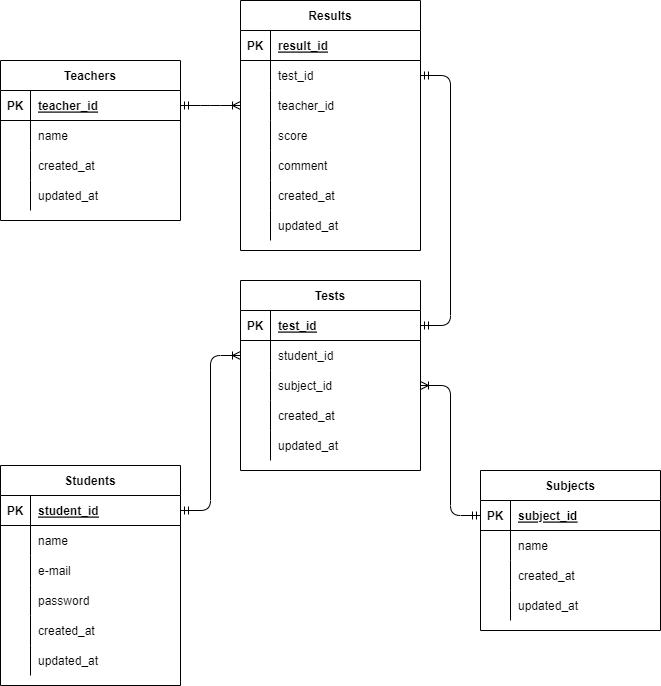

The diagram above was exported from draw.io. Its source (the exported page's mxGraphModel, read from the mxfile embedded in the PNG):
<mxGraphModel dx="702" dy="752" grid="1" gridSize="10" guides="1" tooltips="1" connect="1" arrows="1" fold="1" page="1" pageScale="1" pageWidth="827" pageHeight="1169" background="none" math="0" shadow="0">
  <root>
    <mxCell id="0" />
    <mxCell id="1" parent="0" />
    <mxCell id="2" value="Students" style="shape=table;startSize=30;container=1;collapsible=1;childLayout=tableLayout;fixedRows=1;rowLines=0;fontStyle=1;align=center;resizeLast=1;" parent="1" vertex="1">
      <mxGeometry x="80" y="475" width="180" height="220" as="geometry" />
    </mxCell>
    <mxCell id="3" value="" style="shape=partialRectangle;collapsible=0;dropTarget=0;pointerEvents=0;fillColor=none;top=0;left=0;bottom=1;right=0;points=[[0,0.5],[1,0.5]];portConstraint=eastwest;" parent="2" vertex="1">
      <mxGeometry y="30" width="180" height="30" as="geometry" />
    </mxCell>
    <mxCell id="4" value="PK" style="shape=partialRectangle;connectable=0;fillColor=none;top=0;left=0;bottom=0;right=0;fontStyle=1;overflow=hidden;" parent="3" vertex="1">
      <mxGeometry width="30" height="30" as="geometry">
        <mxRectangle width="30" height="30" as="alternateBounds" />
      </mxGeometry>
    </mxCell>
    <mxCell id="5" value="student_id" style="shape=partialRectangle;connectable=0;fillColor=none;top=0;left=0;bottom=0;right=0;align=left;spacingLeft=6;fontStyle=5;overflow=hidden;" parent="3" vertex="1">
      <mxGeometry x="30" width="150" height="30" as="geometry">
        <mxRectangle width="150" height="30" as="alternateBounds" />
      </mxGeometry>
    </mxCell>
    <mxCell id="6" value="" style="shape=partialRectangle;collapsible=0;dropTarget=0;pointerEvents=0;fillColor=none;top=0;left=0;bottom=0;right=0;points=[[0,0.5],[1,0.5]];portConstraint=eastwest;" parent="2" vertex="1">
      <mxGeometry y="60" width="180" height="30" as="geometry" />
    </mxCell>
    <mxCell id="7" value="" style="shape=partialRectangle;connectable=0;fillColor=none;top=0;left=0;bottom=0;right=0;editable=1;overflow=hidden;" parent="6" vertex="1">
      <mxGeometry width="30" height="30" as="geometry">
        <mxRectangle width="30" height="30" as="alternateBounds" />
      </mxGeometry>
    </mxCell>
    <mxCell id="8" value="name" style="shape=partialRectangle;connectable=0;fillColor=none;top=0;left=0;bottom=0;right=0;align=left;spacingLeft=6;overflow=hidden;" parent="6" vertex="1">
      <mxGeometry x="30" width="150" height="30" as="geometry">
        <mxRectangle width="150" height="30" as="alternateBounds" />
      </mxGeometry>
    </mxCell>
    <mxCell id="9" value="" style="shape=partialRectangle;collapsible=0;dropTarget=0;pointerEvents=0;fillColor=none;top=0;left=0;bottom=0;right=0;points=[[0,0.5],[1,0.5]];portConstraint=eastwest;" parent="2" vertex="1">
      <mxGeometry y="90" width="180" height="30" as="geometry" />
    </mxCell>
    <mxCell id="10" value="" style="shape=partialRectangle;connectable=0;fillColor=none;top=0;left=0;bottom=0;right=0;editable=1;overflow=hidden;" parent="9" vertex="1">
      <mxGeometry width="30" height="30" as="geometry">
        <mxRectangle width="30" height="30" as="alternateBounds" />
      </mxGeometry>
    </mxCell>
    <mxCell id="11" value="e-mail" style="shape=partialRectangle;connectable=0;fillColor=none;top=0;left=0;bottom=0;right=0;align=left;spacingLeft=6;overflow=hidden;" parent="9" vertex="1">
      <mxGeometry x="30" width="150" height="30" as="geometry">
        <mxRectangle width="150" height="30" as="alternateBounds" />
      </mxGeometry>
    </mxCell>
    <mxCell id="12" value="" style="shape=partialRectangle;collapsible=0;dropTarget=0;pointerEvents=0;fillColor=none;top=0;left=0;bottom=0;right=0;points=[[0,0.5],[1,0.5]];portConstraint=eastwest;" parent="2" vertex="1">
      <mxGeometry y="120" width="180" height="30" as="geometry" />
    </mxCell>
    <mxCell id="13" value="" style="shape=partialRectangle;connectable=0;fillColor=none;top=0;left=0;bottom=0;right=0;editable=1;overflow=hidden;" parent="12" vertex="1">
      <mxGeometry width="30" height="30" as="geometry">
        <mxRectangle width="30" height="30" as="alternateBounds" />
      </mxGeometry>
    </mxCell>
    <mxCell id="14" value="password" style="shape=partialRectangle;connectable=0;fillColor=none;top=0;left=0;bottom=0;right=0;align=left;spacingLeft=6;overflow=hidden;" parent="12" vertex="1">
      <mxGeometry x="30" width="150" height="30" as="geometry">
        <mxRectangle width="150" height="30" as="alternateBounds" />
      </mxGeometry>
    </mxCell>
    <mxCell id="78" style="shape=partialRectangle;collapsible=0;dropTarget=0;pointerEvents=0;fillColor=none;top=0;left=0;bottom=0;right=0;points=[[0,0.5],[1,0.5]];portConstraint=eastwest;" parent="2" vertex="1">
      <mxGeometry y="150" width="180" height="30" as="geometry" />
    </mxCell>
    <mxCell id="79" style="shape=partialRectangle;connectable=0;fillColor=none;top=0;left=0;bottom=0;right=0;editable=1;overflow=hidden;" parent="78" vertex="1">
      <mxGeometry width="30" height="30" as="geometry">
        <mxRectangle width="30" height="30" as="alternateBounds" />
      </mxGeometry>
    </mxCell>
    <mxCell id="80" value="created_at" style="shape=partialRectangle;connectable=0;fillColor=none;top=0;left=0;bottom=0;right=0;align=left;spacingLeft=6;overflow=hidden;" parent="78" vertex="1">
      <mxGeometry x="30" width="150" height="30" as="geometry">
        <mxRectangle width="150" height="30" as="alternateBounds" />
      </mxGeometry>
    </mxCell>
    <mxCell id="81" style="shape=partialRectangle;collapsible=0;dropTarget=0;pointerEvents=0;fillColor=none;top=0;left=0;bottom=0;right=0;points=[[0,0.5],[1,0.5]];portConstraint=eastwest;" parent="2" vertex="1">
      <mxGeometry y="180" width="180" height="30" as="geometry" />
    </mxCell>
    <mxCell id="82" style="shape=partialRectangle;connectable=0;fillColor=none;top=0;left=0;bottom=0;right=0;editable=1;overflow=hidden;" parent="81" vertex="1">
      <mxGeometry width="30" height="30" as="geometry">
        <mxRectangle width="30" height="30" as="alternateBounds" />
      </mxGeometry>
    </mxCell>
    <mxCell id="83" value="updated_at" style="shape=partialRectangle;connectable=0;fillColor=none;top=0;left=0;bottom=0;right=0;align=left;spacingLeft=6;overflow=hidden;" parent="81" vertex="1">
      <mxGeometry x="30" width="150" height="30" as="geometry">
        <mxRectangle width="150" height="30" as="alternateBounds" />
      </mxGeometry>
    </mxCell>
    <mxCell id="15" value="Subjects" style="shape=table;startSize=30;container=1;collapsible=1;childLayout=tableLayout;fixedRows=1;rowLines=0;fontStyle=1;align=center;resizeLast=1;" parent="1" vertex="1">
      <mxGeometry x="560" y="480" width="180" height="160" as="geometry" />
    </mxCell>
    <mxCell id="16" value="" style="shape=partialRectangle;collapsible=0;dropTarget=0;pointerEvents=0;fillColor=none;top=0;left=0;bottom=1;right=0;points=[[0,0.5],[1,0.5]];portConstraint=eastwest;" parent="15" vertex="1">
      <mxGeometry y="30" width="180" height="30" as="geometry" />
    </mxCell>
    <mxCell id="17" value="PK" style="shape=partialRectangle;connectable=0;fillColor=none;top=0;left=0;bottom=0;right=0;fontStyle=1;overflow=hidden;" parent="16" vertex="1">
      <mxGeometry width="30" height="30" as="geometry">
        <mxRectangle width="30" height="30" as="alternateBounds" />
      </mxGeometry>
    </mxCell>
    <mxCell id="18" value="subject_id" style="shape=partialRectangle;connectable=0;fillColor=none;top=0;left=0;bottom=0;right=0;align=left;spacingLeft=6;fontStyle=5;overflow=hidden;" parent="16" vertex="1">
      <mxGeometry x="30" width="150" height="30" as="geometry">
        <mxRectangle width="150" height="30" as="alternateBounds" />
      </mxGeometry>
    </mxCell>
    <mxCell id="19" value="" style="shape=partialRectangle;collapsible=0;dropTarget=0;pointerEvents=0;fillColor=none;top=0;left=0;bottom=0;right=0;points=[[0,0.5],[1,0.5]];portConstraint=eastwest;" parent="15" vertex="1">
      <mxGeometry y="60" width="180" height="30" as="geometry" />
    </mxCell>
    <mxCell id="20" value="" style="shape=partialRectangle;connectable=0;fillColor=none;top=0;left=0;bottom=0;right=0;editable=1;overflow=hidden;" parent="19" vertex="1">
      <mxGeometry width="30" height="30" as="geometry">
        <mxRectangle width="30" height="30" as="alternateBounds" />
      </mxGeometry>
    </mxCell>
    <mxCell id="21" value="name" style="shape=partialRectangle;connectable=0;fillColor=none;top=0;left=0;bottom=0;right=0;align=left;spacingLeft=6;overflow=hidden;" parent="19" vertex="1">
      <mxGeometry x="30" width="150" height="30" as="geometry">
        <mxRectangle width="150" height="30" as="alternateBounds" />
      </mxGeometry>
    </mxCell>
    <mxCell id="29" value="" style="shape=partialRectangle;collapsible=0;dropTarget=0;pointerEvents=0;fillColor=none;top=0;left=0;bottom=0;right=0;points=[[0,0.5],[1,0.5]];portConstraint=eastwest;" parent="15" vertex="1">
      <mxGeometry y="90" width="180" height="30" as="geometry" />
    </mxCell>
    <mxCell id="30" value="" style="shape=partialRectangle;connectable=0;fillColor=none;top=0;left=0;bottom=0;right=0;editable=1;overflow=hidden;" parent="29" vertex="1">
      <mxGeometry width="30" height="30" as="geometry">
        <mxRectangle width="30" height="30" as="alternateBounds" />
      </mxGeometry>
    </mxCell>
    <mxCell id="31" value="created_at" style="shape=partialRectangle;connectable=0;fillColor=none;top=0;left=0;bottom=0;right=0;align=left;spacingLeft=6;overflow=hidden;" parent="29" vertex="1">
      <mxGeometry x="30" width="150" height="30" as="geometry">
        <mxRectangle width="150" height="30" as="alternateBounds" />
      </mxGeometry>
    </mxCell>
    <mxCell id="22" value="" style="shape=partialRectangle;collapsible=0;dropTarget=0;pointerEvents=0;fillColor=none;top=0;left=0;bottom=0;right=0;points=[[0,0.5],[1,0.5]];portConstraint=eastwest;" parent="15" vertex="1">
      <mxGeometry y="120" width="180" height="30" as="geometry" />
    </mxCell>
    <mxCell id="23" value="" style="shape=partialRectangle;connectable=0;fillColor=none;top=0;left=0;bottom=0;right=0;editable=1;overflow=hidden;" parent="22" vertex="1">
      <mxGeometry width="30" height="30" as="geometry">
        <mxRectangle width="30" height="30" as="alternateBounds" />
      </mxGeometry>
    </mxCell>
    <mxCell id="24" value="updated_at" style="shape=partialRectangle;connectable=0;fillColor=none;top=0;left=0;bottom=0;right=0;align=left;spacingLeft=6;overflow=hidden;" parent="22" vertex="1">
      <mxGeometry x="30" width="150" height="30" as="geometry">
        <mxRectangle width="150" height="30" as="alternateBounds" />
      </mxGeometry>
    </mxCell>
    <mxCell id="32" value="Teachers" style="shape=table;startSize=30;container=1;collapsible=1;childLayout=tableLayout;fixedRows=1;rowLines=0;fontStyle=1;align=center;resizeLast=1;" parent="1" vertex="1">
      <mxGeometry x="80" y="70" width="180" height="160" as="geometry" />
    </mxCell>
    <mxCell id="33" value="" style="shape=partialRectangle;collapsible=0;dropTarget=0;pointerEvents=0;fillColor=none;top=0;left=0;bottom=1;right=0;points=[[0,0.5],[1,0.5]];portConstraint=eastwest;" parent="32" vertex="1">
      <mxGeometry y="30" width="180" height="30" as="geometry" />
    </mxCell>
    <mxCell id="34" value="PK" style="shape=partialRectangle;connectable=0;fillColor=none;top=0;left=0;bottom=0;right=0;fontStyle=1;overflow=hidden;" parent="33" vertex="1">
      <mxGeometry width="30" height="30" as="geometry">
        <mxRectangle width="30" height="30" as="alternateBounds" />
      </mxGeometry>
    </mxCell>
    <mxCell id="35" value="teacher_id" style="shape=partialRectangle;connectable=0;fillColor=none;top=0;left=0;bottom=0;right=0;align=left;spacingLeft=6;fontStyle=5;overflow=hidden;" parent="33" vertex="1">
      <mxGeometry x="30" width="150" height="30" as="geometry">
        <mxRectangle width="150" height="30" as="alternateBounds" />
      </mxGeometry>
    </mxCell>
    <mxCell id="36" value="" style="shape=partialRectangle;collapsible=0;dropTarget=0;pointerEvents=0;fillColor=none;top=0;left=0;bottom=0;right=0;points=[[0,0.5],[1,0.5]];portConstraint=eastwest;" parent="32" vertex="1">
      <mxGeometry y="60" width="180" height="30" as="geometry" />
    </mxCell>
    <mxCell id="37" value="" style="shape=partialRectangle;connectable=0;fillColor=none;top=0;left=0;bottom=0;right=0;editable=1;overflow=hidden;" parent="36" vertex="1">
      <mxGeometry width="30" height="30" as="geometry">
        <mxRectangle width="30" height="30" as="alternateBounds" />
      </mxGeometry>
    </mxCell>
    <mxCell id="38" value="name" style="shape=partialRectangle;connectable=0;fillColor=none;top=0;left=0;bottom=0;right=0;align=left;spacingLeft=6;overflow=hidden;" parent="36" vertex="1">
      <mxGeometry x="30" width="150" height="30" as="geometry">
        <mxRectangle width="150" height="30" as="alternateBounds" />
      </mxGeometry>
    </mxCell>
    <mxCell id="39" value="" style="shape=partialRectangle;collapsible=0;dropTarget=0;pointerEvents=0;fillColor=none;top=0;left=0;bottom=0;right=0;points=[[0,0.5],[1,0.5]];portConstraint=eastwest;" parent="32" vertex="1">
      <mxGeometry y="90" width="180" height="30" as="geometry" />
    </mxCell>
    <mxCell id="40" value="" style="shape=partialRectangle;connectable=0;fillColor=none;top=0;left=0;bottom=0;right=0;editable=1;overflow=hidden;" parent="39" vertex="1">
      <mxGeometry width="30" height="30" as="geometry">
        <mxRectangle width="30" height="30" as="alternateBounds" />
      </mxGeometry>
    </mxCell>
    <mxCell id="41" value="created_at" style="shape=partialRectangle;connectable=0;fillColor=none;top=0;left=0;bottom=0;right=0;align=left;spacingLeft=6;overflow=hidden;" parent="39" vertex="1">
      <mxGeometry x="30" width="150" height="30" as="geometry">
        <mxRectangle width="150" height="30" as="alternateBounds" />
      </mxGeometry>
    </mxCell>
    <mxCell id="42" value="" style="shape=partialRectangle;collapsible=0;dropTarget=0;pointerEvents=0;fillColor=none;top=0;left=0;bottom=0;right=0;points=[[0,0.5],[1,0.5]];portConstraint=eastwest;" parent="32" vertex="1">
      <mxGeometry y="120" width="180" height="30" as="geometry" />
    </mxCell>
    <mxCell id="43" value="" style="shape=partialRectangle;connectable=0;fillColor=none;top=0;left=0;bottom=0;right=0;editable=1;overflow=hidden;" parent="42" vertex="1">
      <mxGeometry width="30" height="30" as="geometry">
        <mxRectangle width="30" height="30" as="alternateBounds" />
      </mxGeometry>
    </mxCell>
    <mxCell id="44" value="updated_at" style="shape=partialRectangle;connectable=0;fillColor=none;top=0;left=0;bottom=0;right=0;align=left;spacingLeft=6;overflow=hidden;" parent="42" vertex="1">
      <mxGeometry x="30" width="150" height="30" as="geometry">
        <mxRectangle width="150" height="30" as="alternateBounds" />
      </mxGeometry>
    </mxCell>
    <mxCell id="45" value="Results" style="shape=table;startSize=30;container=1;collapsible=1;childLayout=tableLayout;fixedRows=1;rowLines=0;fontStyle=1;align=center;resizeLast=1;" parent="1" vertex="1">
      <mxGeometry x="320" y="10" width="180" height="250" as="geometry" />
    </mxCell>
    <mxCell id="46" value="" style="shape=partialRectangle;collapsible=0;dropTarget=0;pointerEvents=0;fillColor=none;top=0;left=0;bottom=1;right=0;points=[[0,0.5],[1,0.5]];portConstraint=eastwest;" parent="45" vertex="1">
      <mxGeometry y="30" width="180" height="30" as="geometry" />
    </mxCell>
    <mxCell id="47" value="PK" style="shape=partialRectangle;connectable=0;fillColor=none;top=0;left=0;bottom=0;right=0;fontStyle=1;overflow=hidden;" parent="46" vertex="1">
      <mxGeometry width="30" height="30" as="geometry">
        <mxRectangle width="30" height="30" as="alternateBounds" />
      </mxGeometry>
    </mxCell>
    <mxCell id="48" value="result_id" style="shape=partialRectangle;connectable=0;fillColor=none;top=0;left=0;bottom=0;right=0;align=left;spacingLeft=6;fontStyle=5;overflow=hidden;" parent="46" vertex="1">
      <mxGeometry x="30" width="150" height="30" as="geometry">
        <mxRectangle width="150" height="30" as="alternateBounds" />
      </mxGeometry>
    </mxCell>
    <mxCell id="49" value="" style="shape=partialRectangle;collapsible=0;dropTarget=0;pointerEvents=0;fillColor=none;top=0;left=0;bottom=0;right=0;points=[[0,0.5],[1,0.5]];portConstraint=eastwest;" parent="45" vertex="1">
      <mxGeometry y="60" width="180" height="30" as="geometry" />
    </mxCell>
    <mxCell id="50" value="" style="shape=partialRectangle;connectable=0;fillColor=none;top=0;left=0;bottom=0;right=0;editable=1;overflow=hidden;" parent="49" vertex="1">
      <mxGeometry width="30" height="30" as="geometry">
        <mxRectangle width="30" height="30" as="alternateBounds" />
      </mxGeometry>
    </mxCell>
    <mxCell id="51" value="test_id" style="shape=partialRectangle;connectable=0;fillColor=none;top=0;left=0;bottom=0;right=0;align=left;spacingLeft=6;overflow=hidden;" parent="49" vertex="1">
      <mxGeometry x="30" width="150" height="30" as="geometry">
        <mxRectangle width="150" height="30" as="alternateBounds" />
      </mxGeometry>
    </mxCell>
    <mxCell id="98" style="shape=partialRectangle;collapsible=0;dropTarget=0;pointerEvents=0;fillColor=none;top=0;left=0;bottom=0;right=0;points=[[0,0.5],[1,0.5]];portConstraint=eastwest;" parent="45" vertex="1">
      <mxGeometry y="90" width="180" height="30" as="geometry" />
    </mxCell>
    <mxCell id="99" style="shape=partialRectangle;connectable=0;fillColor=none;top=0;left=0;bottom=0;right=0;editable=1;overflow=hidden;" parent="98" vertex="1">
      <mxGeometry width="30" height="30" as="geometry">
        <mxRectangle width="30" height="30" as="alternateBounds" />
      </mxGeometry>
    </mxCell>
    <mxCell id="100" value="teacher_id" style="shape=partialRectangle;connectable=0;fillColor=none;top=0;left=0;bottom=0;right=0;align=left;spacingLeft=6;overflow=hidden;" parent="98" vertex="1">
      <mxGeometry x="30" width="150" height="30" as="geometry">
        <mxRectangle width="150" height="30" as="alternateBounds" />
      </mxGeometry>
    </mxCell>
    <mxCell id="52" value="" style="shape=partialRectangle;collapsible=0;dropTarget=0;pointerEvents=0;fillColor=none;top=0;left=0;bottom=0;right=0;points=[[0,0.5],[1,0.5]];portConstraint=eastwest;" parent="45" vertex="1">
      <mxGeometry y="120" width="180" height="30" as="geometry" />
    </mxCell>
    <mxCell id="53" value="" style="shape=partialRectangle;connectable=0;fillColor=none;top=0;left=0;bottom=0;right=0;editable=1;overflow=hidden;" parent="52" vertex="1">
      <mxGeometry width="30" height="30" as="geometry">
        <mxRectangle width="30" height="30" as="alternateBounds" />
      </mxGeometry>
    </mxCell>
    <mxCell id="54" value="score" style="shape=partialRectangle;connectable=0;fillColor=none;top=0;left=0;bottom=0;right=0;align=left;spacingLeft=6;overflow=hidden;" parent="52" vertex="1">
      <mxGeometry x="30" width="150" height="30" as="geometry">
        <mxRectangle width="150" height="30" as="alternateBounds" />
      </mxGeometry>
    </mxCell>
    <mxCell id="55" value="" style="shape=partialRectangle;collapsible=0;dropTarget=0;pointerEvents=0;fillColor=none;top=0;left=0;bottom=0;right=0;points=[[0,0.5],[1,0.5]];portConstraint=eastwest;" parent="45" vertex="1">
      <mxGeometry y="150" width="180" height="30" as="geometry" />
    </mxCell>
    <mxCell id="56" value="" style="shape=partialRectangle;connectable=0;fillColor=none;top=0;left=0;bottom=0;right=0;editable=1;overflow=hidden;" parent="55" vertex="1">
      <mxGeometry width="30" height="30" as="geometry">
        <mxRectangle width="30" height="30" as="alternateBounds" />
      </mxGeometry>
    </mxCell>
    <mxCell id="57" value="comment" style="shape=partialRectangle;connectable=0;fillColor=none;top=0;left=0;bottom=0;right=0;align=left;spacingLeft=6;overflow=hidden;" parent="55" vertex="1">
      <mxGeometry x="30" width="150" height="30" as="geometry">
        <mxRectangle width="150" height="30" as="alternateBounds" />
      </mxGeometry>
    </mxCell>
    <mxCell id="95" style="shape=partialRectangle;collapsible=0;dropTarget=0;pointerEvents=0;fillColor=none;top=0;left=0;bottom=0;right=0;points=[[0,0.5],[1,0.5]];portConstraint=eastwest;" parent="45" vertex="1">
      <mxGeometry y="180" width="180" height="30" as="geometry" />
    </mxCell>
    <mxCell id="96" style="shape=partialRectangle;connectable=0;fillColor=none;top=0;left=0;bottom=0;right=0;editable=1;overflow=hidden;" parent="95" vertex="1">
      <mxGeometry width="30" height="30" as="geometry">
        <mxRectangle width="30" height="30" as="alternateBounds" />
      </mxGeometry>
    </mxCell>
    <mxCell id="97" value="created_at" style="shape=partialRectangle;connectable=0;fillColor=none;top=0;left=0;bottom=0;right=0;align=left;spacingLeft=6;overflow=hidden;" parent="95" vertex="1">
      <mxGeometry x="30" width="150" height="30" as="geometry">
        <mxRectangle width="150" height="30" as="alternateBounds" />
      </mxGeometry>
    </mxCell>
    <mxCell id="92" style="shape=partialRectangle;collapsible=0;dropTarget=0;pointerEvents=0;fillColor=none;top=0;left=0;bottom=0;right=0;points=[[0,0.5],[1,0.5]];portConstraint=eastwest;" parent="45" vertex="1">
      <mxGeometry y="210" width="180" height="30" as="geometry" />
    </mxCell>
    <mxCell id="93" style="shape=partialRectangle;connectable=0;fillColor=none;top=0;left=0;bottom=0;right=0;editable=1;overflow=hidden;" parent="92" vertex="1">
      <mxGeometry width="30" height="30" as="geometry">
        <mxRectangle width="30" height="30" as="alternateBounds" />
      </mxGeometry>
    </mxCell>
    <mxCell id="94" value="updated_at" style="shape=partialRectangle;connectable=0;fillColor=none;top=0;left=0;bottom=0;right=0;align=left;spacingLeft=6;overflow=hidden;" parent="92" vertex="1">
      <mxGeometry x="30" width="150" height="30" as="geometry">
        <mxRectangle width="150" height="30" as="alternateBounds" />
      </mxGeometry>
    </mxCell>
    <mxCell id="58" value="Tests" style="shape=table;startSize=30;container=1;collapsible=1;childLayout=tableLayout;fixedRows=1;rowLines=0;fontStyle=1;align=center;resizeLast=1;" parent="1" vertex="1">
      <mxGeometry x="320" y="290" width="180" height="190" as="geometry" />
    </mxCell>
    <mxCell id="59" value="" style="shape=partialRectangle;collapsible=0;dropTarget=0;pointerEvents=0;fillColor=none;top=0;left=0;bottom=1;right=0;points=[[0,0.5],[1,0.5]];portConstraint=eastwest;" parent="58" vertex="1">
      <mxGeometry y="30" width="180" height="30" as="geometry" />
    </mxCell>
    <mxCell id="60" value="PK" style="shape=partialRectangle;connectable=0;fillColor=none;top=0;left=0;bottom=0;right=0;fontStyle=1;overflow=hidden;" parent="59" vertex="1">
      <mxGeometry width="30" height="30" as="geometry">
        <mxRectangle width="30" height="30" as="alternateBounds" />
      </mxGeometry>
    </mxCell>
    <mxCell id="61" value="test_id" style="shape=partialRectangle;connectable=0;fillColor=none;top=0;left=0;bottom=0;right=0;align=left;spacingLeft=6;fontStyle=5;overflow=hidden;" parent="59" vertex="1">
      <mxGeometry x="30" width="150" height="30" as="geometry">
        <mxRectangle width="150" height="30" as="alternateBounds" />
      </mxGeometry>
    </mxCell>
    <mxCell id="62" value="" style="shape=partialRectangle;collapsible=0;dropTarget=0;pointerEvents=0;fillColor=none;top=0;left=0;bottom=0;right=0;points=[[0,0.5],[1,0.5]];portConstraint=eastwest;" parent="58" vertex="1">
      <mxGeometry y="60" width="180" height="30" as="geometry" />
    </mxCell>
    <mxCell id="63" value="" style="shape=partialRectangle;connectable=0;fillColor=none;top=0;left=0;bottom=0;right=0;editable=1;overflow=hidden;" parent="62" vertex="1">
      <mxGeometry width="30" height="30" as="geometry">
        <mxRectangle width="30" height="30" as="alternateBounds" />
      </mxGeometry>
    </mxCell>
    <mxCell id="64" value="student_id" style="shape=partialRectangle;connectable=0;fillColor=none;top=0;left=0;bottom=0;right=0;align=left;spacingLeft=6;overflow=hidden;" parent="62" vertex="1">
      <mxGeometry x="30" width="150" height="30" as="geometry">
        <mxRectangle width="150" height="30" as="alternateBounds" />
      </mxGeometry>
    </mxCell>
    <mxCell id="65" value="" style="shape=partialRectangle;collapsible=0;dropTarget=0;pointerEvents=0;fillColor=none;top=0;left=0;bottom=0;right=0;points=[[0,0.5],[1,0.5]];portConstraint=eastwest;" parent="58" vertex="1">
      <mxGeometry y="90" width="180" height="30" as="geometry" />
    </mxCell>
    <mxCell id="66" value="" style="shape=partialRectangle;connectable=0;fillColor=none;top=0;left=0;bottom=0;right=0;editable=1;overflow=hidden;" parent="65" vertex="1">
      <mxGeometry width="30" height="30" as="geometry">
        <mxRectangle width="30" height="30" as="alternateBounds" />
      </mxGeometry>
    </mxCell>
    <mxCell id="67" value="subject_id" style="shape=partialRectangle;connectable=0;fillColor=none;top=0;left=0;bottom=0;right=0;align=left;spacingLeft=6;overflow=hidden;" parent="65" vertex="1">
      <mxGeometry x="30" width="150" height="30" as="geometry">
        <mxRectangle width="150" height="30" as="alternateBounds" />
      </mxGeometry>
    </mxCell>
    <mxCell id="68" value="" style="shape=partialRectangle;collapsible=0;dropTarget=0;pointerEvents=0;fillColor=none;top=0;left=0;bottom=0;right=0;points=[[0,0.5],[1,0.5]];portConstraint=eastwest;" parent="58" vertex="1">
      <mxGeometry y="120" width="180" height="30" as="geometry" />
    </mxCell>
    <mxCell id="69" value="" style="shape=partialRectangle;connectable=0;fillColor=none;top=0;left=0;bottom=0;right=0;editable=1;overflow=hidden;" parent="68" vertex="1">
      <mxGeometry width="30" height="30" as="geometry">
        <mxRectangle width="30" height="30" as="alternateBounds" />
      </mxGeometry>
    </mxCell>
    <mxCell id="70" value="created_at" style="shape=partialRectangle;connectable=0;fillColor=none;top=0;left=0;bottom=0;right=0;align=left;spacingLeft=6;overflow=hidden;" parent="68" vertex="1">
      <mxGeometry x="30" width="150" height="30" as="geometry">
        <mxRectangle width="150" height="30" as="alternateBounds" />
      </mxGeometry>
    </mxCell>
    <mxCell id="75" style="shape=partialRectangle;collapsible=0;dropTarget=0;pointerEvents=0;fillColor=none;top=0;left=0;bottom=0;right=0;points=[[0,0.5],[1,0.5]];portConstraint=eastwest;" parent="58" vertex="1">
      <mxGeometry y="150" width="180" height="30" as="geometry" />
    </mxCell>
    <mxCell id="76" style="shape=partialRectangle;connectable=0;fillColor=none;top=0;left=0;bottom=0;right=0;editable=1;overflow=hidden;" parent="75" vertex="1">
      <mxGeometry width="30" height="30" as="geometry">
        <mxRectangle width="30" height="30" as="alternateBounds" />
      </mxGeometry>
    </mxCell>
    <mxCell id="77" value="updated_at" style="shape=partialRectangle;connectable=0;fillColor=none;top=0;left=0;bottom=0;right=0;align=left;spacingLeft=6;overflow=hidden;" parent="75" vertex="1">
      <mxGeometry x="30" width="150" height="30" as="geometry">
        <mxRectangle width="150" height="30" as="alternateBounds" />
      </mxGeometry>
    </mxCell>
    <mxCell id="90" value="" style="edgeStyle=entityRelationEdgeStyle;fontSize=12;html=1;endArrow=ERoneToMany;startArrow=ERmandOne;exitX=0;exitY=0.5;exitDx=0;exitDy=0;entryX=1;entryY=0.5;entryDx=0;entryDy=0;" parent="1" source="16" target="65" edge="1">
      <mxGeometry width="100" height="100" relative="1" as="geometry">
        <mxPoint x="350" y="440" as="sourcePoint" />
        <mxPoint x="510" y="300" as="targetPoint" />
      </mxGeometry>
    </mxCell>
    <mxCell id="91" value="" style="edgeStyle=entityRelationEdgeStyle;fontSize=12;html=1;endArrow=ERoneToMany;startArrow=ERmandOne;exitX=1;exitY=0.5;exitDx=0;exitDy=0;" parent="1" source="3" target="62" edge="1">
      <mxGeometry width="100" height="100" relative="1" as="geometry">
        <mxPoint x="320" y="270" as="sourcePoint" />
        <mxPoint x="300" y="340" as="targetPoint" />
      </mxGeometry>
    </mxCell>
    <mxCell id="107" value="" style="edgeStyle=entityRelationEdgeStyle;fontSize=12;html=1;endArrow=ERoneToMany;startArrow=ERmandOne;entryX=0;entryY=0.5;entryDx=0;entryDy=0;exitX=1;exitY=0.5;exitDx=0;exitDy=0;" parent="1" source="33" target="98" edge="1">
      <mxGeometry width="100" height="100" relative="1" as="geometry">
        <mxPoint x="350" y="440" as="sourcePoint" />
        <mxPoint x="450" y="340" as="targetPoint" />
      </mxGeometry>
    </mxCell>
    <mxCell id="108" value="" style="edgeStyle=entityRelationEdgeStyle;fontSize=12;html=1;endArrow=ERmandOne;startArrow=ERmandOne;exitX=1;exitY=0.5;exitDx=0;exitDy=0;entryX=1;entryY=0.5;entryDx=0;entryDy=0;" parent="1" source="49" target="59" edge="1">
      <mxGeometry width="100" height="100" relative="1" as="geometry">
        <mxPoint x="350" y="440" as="sourcePoint" />
        <mxPoint x="450" y="340" as="targetPoint" />
      </mxGeometry>
    </mxCell>
  </root>
</mxGraphModel>